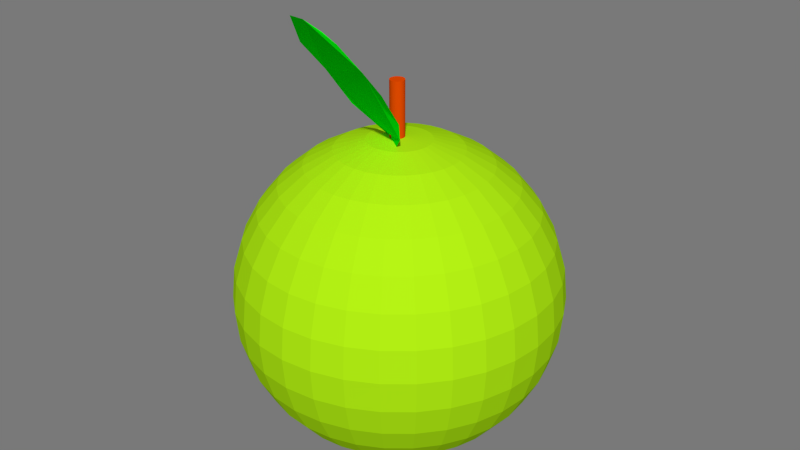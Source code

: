 # Source: 010_apple.blend  (saved by Blender 2.80.75; exported with 4.5.12 LTS)
import bpy
from mathutils import Matrix  # noqa: F401  (used for matrix-valued properties, if any)

bpy.ops.wm.read_factory_settings(use_empty=True)
scene = bpy.context.scene
scene.name = 'Scene'

# ---- collections
col_collection_1 = bpy.data.collections.new('Collection 1'); scene.collection.children.link(col_collection_1)

# ---- materials (node trees are filled in below, after node groups)
mat_material = bpy.data.materials.new('Material')
mat_material.alpha_threshold = 0.0
mat_material.use_transparent_shadow = False
mat_material.diffuse_color = (0.4152, 0.8, 0.00644, 1.0)
mat_material.roughness = 0.5
mat_material_003 = bpy.data.materials.new('Material.003')
mat_material_003.alpha_threshold = 0.0
mat_material_003.use_transparent_shadow = False
mat_material_003.diffuse_color = (0.0, 0.8, 0.003148, 1.0)
mat_material_003.roughness = 0.5
mat_material_001 = bpy.data.materials.new('Material.001')
mat_material_001.alpha_threshold = 0.0
mat_material_001.use_transparent_shadow = False
mat_material_001.diffuse_color = (0.8, 0.0673, 0.0, 1.0)
mat_material_001.roughness = 0.5

# ---- material node trees

# ---- world
world_world_001 = bpy.data.worlds.new('World.001'); scene.world = world_world_001
world_world_001.use_nodes = True; world_world_001.node_tree.nodes.clear()
_N = world_world_001.node_tree.nodes; _L = world_world_001.node_tree.links
n0 = _N.new('ShaderNodeOutputWorld'); n0.name = 'World Output'; n0.location = (300, 300)
n0.width = 120
n1 = _N.new('ShaderNodeBackground'); n1.name = 'Background'; n1.location = (10, 300)
n1.width = 150
n1.inputs[0].default_value = (0.1902, 0.1902, 0.1902, 1.0)
_L.new(n1.outputs[0], n0.inputs[0])
n0.is_active_output = True
world_world_001.use_sun_shadow = False
world_world_001.sun_shadow_jitter_overblur = 0.0
world_world_001.cycles.sampling_method = 'NONE'
world_world_001.cycles.sample_map_resolution = 256

# ---- meshes
me_sphere_001 = bpy.data.meshes.new('Sphere.001')
me_sphere_001.from_pydata([(0.02166, 0.0, -0.1089), (0.04249, 0.0, -0.1026), (0.06169, 0.0, -0.09232), (0.07851, 0.0, -0.07851), (0.09232, 0.0, -0.06169), (0.1026, 0.0, -0.04249), (0.1089, 0.0, -0.02166), (0.111, 0.0, 0.0), (0.1089, 0.0, 0.02166), (0.1026, 0.0, 0.04249), (0.09232, 0.0, 0.06169), (0.07851, 0.0, 0.07851), (0.06169, 0.0, 0.09232), (0.04249, 0.0, 0.1026), (0.02166, 0.0, 0.1089), (1.192e-07, 0.0, 0.111), (0.02124, -0.004226, -0.1089), (0.04167, -0.008289, -0.1026), (0.0605, -0.01203, -0.09232), (0.077, -0.01532, -0.07851), (0.09054, -0.01801, -0.06169), (0.1006, -0.02001, -0.04249), (0.1068, -0.02124, -0.02166), (0.1089, -0.02166, 0.0), (0.1068, -0.02124, 0.02166), (0.1006, -0.02001, 0.04249), (0.09054, -0.01801, 0.06169), (0.077, -0.01532, 0.07851), (0.0605, -0.01203, 0.09232), (0.04167, -0.008289, 0.1026), (0.02124, -0.004226, 0.1089), (0.02001, -0.008289, -0.1089), (0.03926, -0.01626, -0.1026), (0.05699, -0.02361, -0.09232), (0.07253, -0.03004, -0.07851), (0.08529, -0.03533, -0.06169), (0.09477, -0.03926, -0.04249), (0.1006, -0.04167, -0.02166), (0.1026, -0.04249, 0.0), (0.1006, -0.04167, 0.02166), (0.09477, -0.03926, 0.04249), (0.08529, -0.03533, 0.06169), (0.07253, -0.03004, 0.07851), (0.05699, -0.02361, 0.09232), (0.03926, -0.01626, 0.1026), (0.02001, -0.008289, 0.1089), (0.01801, -0.01203, -0.1089), (0.03533, -0.02361, -0.1026), (0.05129, -0.03427, -0.09232), (0.06528, -0.04362, -0.07851), (0.07676, -0.05129, -0.06169), (0.08529, -0.05699, -0.04249), (0.09054, -0.0605, -0.02166), (0.09232, -0.06169, 0.0), (0.09054, -0.0605, 0.02166), (0.08529, -0.05699, 0.04249), (0.07676, -0.05129, 0.06169), (0.06528, -0.04362, 0.07851), (0.05129, -0.03427, 0.09232), (0.03533, -0.02361, 0.1026), (0.01801, -0.01203, 0.1089), (0.01532, -0.01532, -0.1089), (0.03004, -0.03004, -0.1026), (0.04362, -0.04362, -0.09232), (0.05552, -0.05552, -0.07851), (0.06528, -0.06528, -0.06169), (0.07253, -0.07253, -0.04249), (0.077, -0.077, -0.02166), (0.07851, -0.07851, 0.0), (0.077, -0.077, 0.02166), (0.07253, -0.07253, 0.04249), (0.06528, -0.06528, 0.06169), (0.05552, -0.05552, 0.07851), (0.04362, -0.04362, 0.09232), (0.03004, -0.03004, 0.1026), (0.01532, -0.01532, 0.1089), (0.01203, -0.01801, -0.1089), (0.02361, -0.03533, -0.1026), (0.03427, -0.05129, -0.09232), (0.04362, -0.06528, -0.07851), (0.05129, -0.07676, -0.06169), (0.05699, -0.08529, -0.04249), (0.0605, -0.09054, -0.02166), (0.06169, -0.09232, 0.0), (0.0605, -0.09054, 0.02166), (0.05699, -0.08529, 0.04249), (0.05129, -0.07676, 0.06169), (0.04362, -0.06528, 0.07851), (0.03427, -0.05129, 0.09232), (0.02361, -0.03533, 0.1026), (0.01203, -0.01801, 0.1089), (0.008289, -0.02001, -0.1089), (0.01626, -0.03926, -0.1026), (0.02361, -0.05699, -0.09232), (0.03004, -0.07253, -0.07851), (0.03533, -0.08529, -0.06169), (0.03926, -0.09477, -0.04249), (0.04167, -0.1006, -0.02166), (0.04249, -0.1026, 0.0), (0.04167, -0.1006, 0.02166), (0.03926, -0.09477, 0.04249), (0.03533, -0.08529, 0.06169), (0.03004, -0.07253, 0.07851), (0.02361, -0.05699, 0.09232), (0.01626, -0.03926, 0.1026), (0.008289, -0.02001, 0.1089), (0.004226, -0.02124, -0.1089), (0.008289, -0.04167, -0.1026), (0.01203, -0.0605, -0.09232), (0.01532, -0.077, -0.07851), (0.01801, -0.09054, -0.06169), (0.02001, -0.1006, -0.04249), (0.02124, -0.1068, -0.02166), (0.02166, -0.1089, 0.0), (0.02124, -0.1068, 0.02166), (0.02001, -0.1006, 0.04249), (0.01801, -0.09054, 0.06169), (0.01532, -0.077, 0.07851), (0.01203, -0.0605, 0.09232), (0.008289, -0.04167, 0.1026), (0.004226, -0.02124, 0.1089), (1.192e-07, -0.02166, -0.1089), (1.192e-07, -0.04249, -0.1026), (1.192e-07, -0.06169, -0.09232), (1.192e-07, -0.07851, -0.07851), (1.192e-07, -0.09232, -0.06169), (1.192e-07, -0.1026, -0.04249), (1.192e-07, -0.1089, -0.02166), (1.192e-07, -0.111, 0.0), (1.192e-07, -0.1089, 0.02166), (1.192e-07, -0.1026, 0.04249), (1.192e-07, -0.09232, 0.06169), (1.192e-07, -0.07851, 0.07851), (1.192e-07, -0.06169, 0.09232), (1.192e-07, -0.04249, 0.1026), (1.192e-07, -0.02166, 0.1089), (-0.004226, -0.02124, -0.1089), (-0.008289, -0.04167, -0.1026), (-0.01203, -0.0605, -0.09232), (-0.01532, -0.077, -0.07851), (-0.01801, -0.09054, -0.06169), (-0.02001, -0.1006, -0.04249), (-0.02124, -0.1068, -0.02166), (-0.02166, -0.1089, 0.0), (-0.02124, -0.1068, 0.02166), (-0.02001, -0.1006, 0.04249), (-0.01801, -0.09054, 0.06169), (-0.01532, -0.077, 0.07851), (-0.01203, -0.0605, 0.09232), (-0.008289, -0.04167, 0.1026), (-0.004226, -0.02124, 0.1089), (-0.008289, -0.02001, -0.1089), (-0.01626, -0.03926, -0.1026), (-0.02361, -0.05699, -0.09232), (-0.03004, -0.07253, -0.07851), (-0.03533, -0.08529, -0.06169), (-0.03926, -0.09477, -0.04249), (-0.04167, -0.1006, -0.02166), (-0.04249, -0.1026, 0.0), (-0.04167, -0.1006, 0.02166), (-0.03926, -0.09477, 0.04249), (-0.03533, -0.08529, 0.06169), (-0.03004, -0.07253, 0.07851), (-0.02361, -0.05699, 0.09232), (-0.01626, -0.03926, 0.1026), (-0.008289, -0.02001, 0.1089), (-0.01203, -0.01801, -0.1089), (-0.02361, -0.03533, -0.1026), (-0.03427, -0.05129, -0.09232), (-0.04362, -0.06528, -0.07851), (-0.05129, -0.07676, -0.06169), (-0.05699, -0.08529, -0.04249), (-0.0605, -0.09054, -0.02166), (-0.06169, -0.09232, 0.0), (-0.0605, -0.09054, 0.02166), (-0.05699, -0.08529, 0.04249), (-0.05129, -0.07676, 0.06169), (-0.04362, -0.06528, 0.07851), (-0.03427, -0.05129, 0.09232), (-0.02361, -0.03533, 0.1026), (-0.01203, -0.01801, 0.1089), (-0.01532, -0.01532, -0.1089), (-0.03004, -0.03004, -0.1026), (-0.04362, -0.04362, -0.09232), (-0.05552, -0.05552, -0.07851), (-0.06528, -0.06528, -0.06169), (-0.07253, -0.07253, -0.04249), (-0.077, -0.077, -0.02166), (-0.07851, -0.07851, 0.0), (-0.077, -0.077, 0.02166), (-0.07253, -0.07253, 0.04249), (-0.06528, -0.06528, 0.06169), (-0.05552, -0.05552, 0.07851), (-0.04362, -0.04362, 0.09232), (-0.03004, -0.03004, 0.1026), (-0.01532, -0.01532, 0.1089), (-0.01801, -0.01203, -0.1089), (-0.03533, -0.02361, -0.1026), (-0.05129, -0.03427, -0.09232), (-0.06528, -0.04362, -0.07851), (-0.07676, -0.05129, -0.06169), (-0.08529, -0.05699, -0.04249), (-0.09054, -0.0605, -0.02166), (-0.09232, -0.06169, 0.0), (-0.09054, -0.0605, 0.02166), (-0.08529, -0.05699, 0.04249), (-0.07676, -0.05129, 0.06169), (-0.06528, -0.04362, 0.07851), (-0.05129, -0.03427, 0.09232), (-0.03533, -0.02361, 0.1026), (-0.01801, -0.01203, 0.1089), (-0.02001, -0.008289, -0.1089), (-0.03926, -0.01626, -0.1026), (-0.05699, -0.02361, -0.09232), (-0.07253, -0.03004, -0.07851), (-0.08529, -0.03533, -0.06169), (-0.09477, -0.03926, -0.04249), (-0.1006, -0.04167, -0.02166), (-0.1026, -0.04249, 0.0), (-0.1006, -0.04167, 0.02166), (-0.09477, -0.03926, 0.04249), (-0.08529, -0.03533, 0.06169), (-0.07253, -0.03004, 0.07851), (-0.05699, -0.02361, 0.09232), (-0.03926, -0.01626, 0.1026), (-0.02001, -0.008289, 0.1089), (-0.02124, -0.004226, -0.1089), (-0.04167, -0.008289, -0.1026), (-0.0605, -0.01203, -0.09232), (-0.077, -0.01532, -0.07851), (-0.09054, -0.01801, -0.06169), (-0.1006, -0.02001, -0.04249), (-0.1068, -0.02124, -0.02166), (-0.1089, -0.02166, 0.0), (-0.1068, -0.02124, 0.02166), (-0.1006, -0.02001, 0.04249), (-0.09054, -0.01801, 0.06169), (-0.077, -0.01532, 0.07851), (-0.0605, -0.01203, 0.09232), (-0.04167, -0.008289, 0.1026), (-0.02124, -0.004226, 0.1089), (-0.02166, 0.0, -0.1089), (-0.04249, 0.0, -0.1026), (-0.06169, 0.0, -0.09232), (-0.07851, 0.0, -0.07851), (-0.09232, 0.0, -0.06169), (-0.1026, 0.0, -0.04249), (-0.1089, 0.0, -0.02166), (-0.111, 0.0, 0.0), (-0.1089, 0.0, 0.02166), (-0.1026, 0.0, 0.04249), (-0.09232, 0.0, 0.06169), (-0.07851, 0.0, 0.07851), (-0.06169, 0.0, 0.09232), (-0.04249, 0.0, 0.1026), (-0.02166, 0.0, 0.1089), (-0.02124, 0.004226, -0.1089), (-0.04167, 0.008289, -0.1026), (-0.0605, 0.01203, -0.09232), (-0.077, 0.01532, -0.07851), (-0.09054, 0.01801, -0.06169), (-0.1006, 0.02001, -0.04249), (-0.1068, 0.02124, -0.02166), (-0.1089, 0.02166, 0.0), (-0.1068, 0.02124, 0.02166), (-0.1006, 0.02001, 0.04249), (-0.09054, 0.01801, 0.06169), (-0.077, 0.01532, 0.07851), (-0.0605, 0.01203, 0.09232), (-0.04167, 0.008289, 0.1026), (-0.02124, 0.004226, 0.1089), (-0.02001, 0.008289, -0.1089), (-0.03926, 0.01626, -0.1026), (-0.05699, 0.02361, -0.09232), (-0.07253, 0.03004, -0.07851), (-0.08529, 0.03533, -0.06169), (-0.09477, 0.03926, -0.04249), (-0.1006, 0.04167, -0.02166), (-0.1026, 0.04249, 0.0), (-0.1006, 0.04167, 0.02166), (-0.09477, 0.03926, 0.04249), (-0.08529, 0.03533, 0.06169), (-0.07253, 0.03004, 0.07851), (-0.05699, 0.02361, 0.09232), (-0.03926, 0.01626, 0.1026), (-0.02001, 0.008289, 0.1089), (-0.01801, 0.01203, -0.1089), (-0.03533, 0.02361, -0.1026), (-0.05129, 0.03427, -0.09232), (-0.06528, 0.04362, -0.07851), (-0.07676, 0.05129, -0.06169), (-0.08529, 0.05699, -0.04249), (-0.09054, 0.0605, -0.02166), (-0.09232, 0.06169, 0.0), (-0.09054, 0.0605, 0.02166), (-0.08529, 0.05699, 0.04249), (-0.07676, 0.05129, 0.06169), (-0.06528, 0.04362, 0.07851), (-0.05129, 0.03427, 0.09232), (-0.03533, 0.02361, 0.1026), (-0.01801, 0.01203, 0.1089), (-0.01532, 0.01532, -0.1089), (-0.03004, 0.03004, -0.1026), (-0.04362, 0.04362, -0.09232), (-0.05552, 0.05552, -0.07851), (-0.06528, 0.06528, -0.06169), (-0.07253, 0.07253, -0.04249), (-0.077, 0.077, -0.02166), (-0.07851, 0.07851, 0.0), (-0.077, 0.077, 0.02166), (-0.07253, 0.07253, 0.04249), (-0.06528, 0.06528, 0.06169), (-0.05552, 0.05552, 0.07851), (-0.04362, 0.04362, 0.09232), (-0.03004, 0.03004, 0.1026), (-0.01532, 0.01532, 0.1089), (-0.01203, 0.01801, -0.1089), (-0.02361, 0.03533, -0.1026), (-0.03427, 0.05129, -0.09232), (-0.04362, 0.06528, -0.07851), (-0.05129, 0.07676, -0.06169), (-0.05699, 0.08529, -0.04249), (-0.0605, 0.09054, -0.02166), (-0.06169, 0.09232, 0.0), (-0.0605, 0.09054, 0.02166), (-0.05699, 0.08529, 0.04249), (-0.05129, 0.07676, 0.06169), (-0.04362, 0.06528, 0.07851), (-0.03427, 0.05129, 0.09232), (-0.02361, 0.03533, 0.1026), (-0.01203, 0.01801, 0.1089), (-0.008289, 0.02001, -0.1089), (-0.01626, 0.03926, -0.1026), (-0.02361, 0.05699, -0.09232), (-0.03004, 0.07253, -0.07851), (-0.03533, 0.08529, -0.06169), (-0.03926, 0.09477, -0.04249), (-0.04167, 0.1006, -0.02166), (-0.04249, 0.1026, 0.0), (-0.04167, 0.1006, 0.02166), (-0.03926, 0.09477, 0.04249), (-0.03533, 0.08529, 0.06169), (-0.03004, 0.07253, 0.07851), (-0.02361, 0.05699, 0.09232), (-0.01626, 0.03926, 0.1026), (-0.008289, 0.02001, 0.1089), (-0.004226, 0.02124, -0.1089), (-0.008289, 0.04167, -0.1026), (-0.01203, 0.0605, -0.09232), (-0.01532, 0.077, -0.07851), (-0.01801, 0.09054, -0.06169), (-0.02001, 0.1006, -0.04249), (-0.02124, 0.1068, -0.02166), (-0.02166, 0.1089, 0.0), (-0.02124, 0.1068, 0.02166), (-0.02001, 0.1006, 0.04249), (-0.01801, 0.09054, 0.06169), (-0.01532, 0.077, 0.07851), (-0.01203, 0.0605, 0.09232), (-0.008289, 0.04167, 0.1026), (-0.004226, 0.02124, 0.1089), (1.192e-07, 0.02166, -0.1089), (1.192e-07, 0.04249, -0.1026), (1.192e-07, 0.06169, -0.09232), (1.192e-07, 0.07851, -0.07851), (1.192e-07, 0.09232, -0.06169), (1.192e-07, 0.1026, -0.04249), (1.192e-07, 0.1089, -0.02166), (1.192e-07, 0.111, 0.0), (1.192e-07, 0.1089, 0.02166), (1.192e-07, 0.1026, 0.04249), (1.192e-07, 0.09232, 0.06169), (1.192e-07, 0.07851, 0.07851), (1.192e-07, 0.06169, 0.09232), (1.192e-07, 0.04249, 0.1026), (1.192e-07, 0.02166, 0.1089), (0.004226, 0.02124, -0.1089), (0.008289, 0.04167, -0.1026), (0.01203, 0.0605, -0.09232), (0.01532, 0.077, -0.07851), (0.01801, 0.09054, -0.06169), (0.02001, 0.1006, -0.04249), (0.02124, 0.1068, -0.02166), (0.02166, 0.1089, 0.0), (0.02124, 0.1068, 0.02166), (0.02001, 0.1006, 0.04249), (0.01801, 0.09054, 0.06169), (0.01532, 0.077, 0.07851), (0.01203, 0.0605, 0.09232), (0.008289, 0.04167, 0.1026), (0.004226, 0.02124, 0.1089), (1.192e-07, 0.0, -0.111), (0.008289, 0.02001, -0.1089), (0.01626, 0.03926, -0.1026), (0.02361, 0.05699, -0.09232), (0.03004, 0.07253, -0.07851), (0.03533, 0.08529, -0.06169), (0.03926, 0.09477, -0.04249), (0.04167, 0.1006, -0.02166), (0.04249, 0.1026, 0.0), (0.04167, 0.1006, 0.02166), (0.03926, 0.09477, 0.04249), (0.03533, 0.08529, 0.06169), (0.03004, 0.07253, 0.07851), (0.02361, 0.05699, 0.09232), (0.01626, 0.03926, 0.1026), (0.008289, 0.02001, 0.1089), (0.01203, 0.01801, -0.1089), (0.02361, 0.03533, -0.1026), (0.03427, 0.05129, -0.09232), (0.04362, 0.06528, -0.07851), (0.05129, 0.07676, -0.06169), (0.05699, 0.08529, -0.04249), (0.0605, 0.09054, -0.02166), (0.06169, 0.09232, 0.0), (0.0605, 0.09054, 0.02166), (0.05699, 0.08529, 0.04249), (0.05129, 0.07676, 0.06169), (0.04362, 0.06528, 0.07851), (0.03427, 0.05129, 0.09232), (0.02361, 0.03533, 0.1026), (0.01203, 0.01801, 0.1089), (0.01532, 0.01532, -0.1089), (0.03004, 0.03004, -0.1026), (0.04362, 0.04362, -0.09232), (0.05552, 0.05552, -0.07851), (0.06528, 0.06528, -0.06169), (0.07253, 0.07253, -0.04249), (0.077, 0.077, -0.02166), (0.07851, 0.07851, 0.0), (0.077, 0.077, 0.02166), (0.07253, 0.07253, 0.04249), (0.06528, 0.06528, 0.06169), (0.05552, 0.05552, 0.07851), (0.04362, 0.04362, 0.09232), (0.03004, 0.03004, 0.1026), (0.01532, 0.01532, 0.1089), (0.01801, 0.01203, -0.1089), (0.03533, 0.02361, -0.1026), (0.05129, 0.03427, -0.09232), (0.06528, 0.04362, -0.07851), (0.07676, 0.05129, -0.06169), (0.08529, 0.05699, -0.04249), (0.09054, 0.0605, -0.02166), (0.09232, 0.06169, 0.0), (0.09054, 0.0605, 0.02166), (0.08529, 0.05699, 0.04249), (0.07676, 0.05129, 0.06169), (0.06528, 0.04362, 0.07851), (0.05129, 0.03427, 0.09232), (0.03533, 0.02361, 0.1026), (0.01801, 0.01203, 0.1089), (0.02001, 0.008289, -0.1089), (0.03926, 0.01626, -0.1026), (0.05699, 0.02361, -0.09232), (0.07253, 0.03004, -0.07851), (0.08529, 0.03533, -0.06169), (0.09477, 0.03926, -0.04249), (0.1006, 0.04167, -0.02166), (0.1026, 0.04249, 0.0), (0.1006, 0.04167, 0.02166), (0.09477, 0.03926, 0.04249), (0.08529, 0.03533, 0.06169), (0.07253, 0.03004, 0.07851), (0.05699, 0.02361, 0.09232), (0.03926, 0.01626, 0.1026), (0.02001, 0.008289, 0.1089), (0.02124, 0.004226, -0.1089), (0.04167, 0.008289, -0.1026), (0.0605, 0.01203, -0.09232), (0.077, 0.01532, -0.07851), (0.09054, 0.01801, -0.06169), (0.1006, 0.02001, -0.04249), (0.1068, 0.02124, -0.02166), (0.1089, 0.02166, 0.0), (0.1068, 0.02124, 0.02166), (0.1006, 0.02001, 0.04249), (0.09054, 0.01801, 0.06169), (0.077, 0.01532, 0.07851), (0.0605, 0.01203, 0.09232), (0.04167, 0.008289, 0.1026), (0.02124, 0.004226, 0.1089)], [], [(10, 9, 25, 26), (3, 2, 18, 19), (11, 10, 26, 27), (4, 3, 19, 20), (12, 11, 27, 28), (5, 4, 20, 21), (13, 12, 28, 29), (6, 5, 21, 22), (14, 13, 29, 30), (7, 6, 22, 23), (0, 391, 16), (15, 14, 30), (8, 7, 23, 24), (1, 0, 16, 17), (9, 8, 24, 25), (2, 1, 17, 18), (25, 24, 39, 40), (18, 17, 32, 33), (26, 25, 40, 41), (19, 18, 33, 34), (27, 26, 41, 42), (20, 19, 34, 35), (28, 27, 42, 43), (21, 20, 35, 36), (29, 28, 43, 44), (22, 21, 36, 37), (30, 29, 44, 45), (23, 22, 37, 38), (16, 391, 31), (15, 30, 45), (24, 23, 38, 39), (17, 16, 31, 32), (44, 43, 58, 59), (37, 36, 51, 52), (45, 44, 59, 60), (38, 37, 52, 53), (31, 391, 46), (15, 45, 60), (39, 38, 53, 54), (32, 31, 46, 47), (40, 39, 54, 55), (33, 32, 47, 48), (41, 40, 55, 56), (34, 33, 48, 49), (42, 41, 56, 57), (35, 34, 49, 50), (43, 42, 57, 58), (36, 35, 50, 51), (48, 47, 62, 63), (56, 55, 70, 71), (49, 48, 63, 64), (57, 56, 71, 72), (50, 49, 64, 65), (58, 57, 72, 73), (51, 50, 65, 66), (59, 58, 73, 74), (52, 51, 66, 67), (60, 59, 74, 75), (53, 52, 67, 68), (46, 391, 61), (15, 60, 75), (54, 53, 68, 69), (47, 46, 61, 62), (55, 54, 69, 70), (67, 66, 81, 82), (75, 74, 89, 90), (68, 67, 82, 83), (61, 391, 76), (15, 75, 90), (69, 68, 83, 84), (62, 61, 76, 77), (70, 69, 84, 85), (63, 62, 77, 78), (71, 70, 85, 86), (64, 63, 78, 79), (72, 71, 86, 87), (65, 64, 79, 80), (73, 72, 87, 88), (66, 65, 80, 81), (74, 73, 88, 89), (86, 85, 100, 101), (79, 78, 93, 94), (87, 86, 101, 102), (80, 79, 94, 95), (88, 87, 102, 103), (81, 80, 95, 96), (89, 88, 103, 104), (82, 81, 96, 97), (90, 89, 104, 105), (83, 82, 97, 98), (76, 391, 91), (15, 90, 105), (84, 83, 98, 99), (77, 76, 91, 92), (85, 84, 99, 100), (78, 77, 92, 93), (105, 104, 119, 120), (98, 97, 112, 113), (91, 391, 106), (15, 105, 120), (99, 98, 113, 114), (92, 91, 106, 107), (100, 99, 114, 115), (93, 92, 107, 108), (101, 100, 115, 116), (94, 93, 108, 109), (102, 101, 116, 117), (95, 94, 109, 110), (103, 102, 117, 118), (96, 95, 110, 111), (104, 103, 118, 119), (97, 96, 111, 112), (109, 108, 123, 124), (117, 116, 131, 132), (110, 109, 124, 125), (118, 117, 132, 133), (111, 110, 125, 126), (119, 118, 133, 134), (112, 111, 126, 127), (120, 119, 134, 135), (113, 112, 127, 128), (106, 391, 121), (15, 120, 135), (114, 113, 128, 129), (107, 106, 121, 122), (115, 114, 129, 130), (108, 107, 122, 123), (116, 115, 130, 131), (128, 127, 142, 143), (121, 391, 136), (15, 135, 150), (129, 128, 143, 144), (122, 121, 136, 137), (130, 129, 144, 145), (123, 122, 137, 138), (131, 130, 145, 146), (124, 123, 138, 139), (132, 131, 146, 147), (125, 124, 139, 140), (133, 132, 147, 148), (126, 125, 140, 141), (134, 133, 148, 149), (127, 126, 141, 142), (135, 134, 149, 150), (147, 146, 161, 162), (140, 139, 154, 155), (148, 147, 162, 163), (141, 140, 155, 156), (149, 148, 163, 164), (142, 141, 156, 157), (150, 149, 164, 165), (143, 142, 157, 158), (136, 391, 151), (15, 150, 165), (144, 143, 158, 159), (137, 136, 151, 152), (145, 144, 159, 160), (138, 137, 152, 153), (146, 145, 160, 161), (139, 138, 153, 154), (15, 165, 180), (159, 158, 173, 174), (152, 151, 166, 167), (160, 159, 174, 175), (153, 152, 167, 168), (161, 160, 175, 176), (154, 153, 168, 169), (162, 161, 176, 177), (155, 154, 169, 170), (163, 162, 177, 178), (156, 155, 170, 171), (164, 163, 178, 179), (157, 156, 171, 172), (165, 164, 179, 180), (158, 157, 172, 173), (151, 391, 166), (178, 177, 192, 193), (171, 170, 185, 186), (179, 178, 193, 194), (172, 171, 186, 187), (180, 179, 194, 195), (173, 172, 187, 188), (166, 391, 181), (15, 180, 195), (174, 173, 188, 189), (167, 166, 181, 182), (175, 174, 189, 190), (168, 167, 182, 183), (176, 175, 190, 191), (169, 168, 183, 184), (177, 176, 191, 192), (170, 169, 184, 185), (182, 181, 196, 197), (190, 189, 204, 205), (183, 182, 197, 198), (191, 190, 205, 206), (184, 183, 198, 199), (192, 191, 206, 207), (185, 184, 199, 200), (193, 192, 207, 208), (186, 185, 200, 201), (194, 193, 208, 209), (187, 186, 201, 202), (195, 194, 209, 210), (188, 187, 202, 203), (181, 391, 196), (15, 195, 210), (189, 188, 203, 204), (201, 200, 215, 216), (209, 208, 223, 224), (202, 201, 216, 217), (210, 209, 224, 225), (203, 202, 217, 218), (196, 391, 211), (15, 210, 225), (204, 203, 218, 219), (197, 196, 211, 212), (205, 204, 219, 220), (198, 197, 212, 213), (206, 205, 220, 221), (199, 198, 213, 214), (207, 206, 221, 222), (200, 199, 214, 215), (208, 207, 222, 223), (220, 219, 234, 235), (213, 212, 227, 228), (221, 220, 235, 236), (214, 213, 228, 229), (222, 221, 236, 237), (215, 214, 229, 230), (223, 222, 237, 238), (216, 215, 230, 231), (224, 223, 238, 239), (217, 216, 231, 232), (225, 224, 239, 240), (218, 217, 232, 233), (211, 391, 226), (15, 225, 240), (219, 218, 233, 234), (212, 211, 226, 227), (239, 238, 253, 254), (232, 231, 246, 247), (240, 239, 254, 255), (233, 232, 247, 248), (226, 391, 241), (15, 240, 255), (234, 233, 248, 249), (227, 226, 241, 242), (235, 234, 249, 250), (228, 227, 242, 243), (236, 235, 250, 251), (229, 228, 243, 244), (237, 236, 251, 252), (230, 229, 244, 245), (238, 237, 252, 253), (231, 230, 245, 246), (243, 242, 257, 258), (251, 250, 265, 266), (244, 243, 258, 259), (252, 251, 266, 267), (245, 244, 259, 260), (253, 252, 267, 268), (246, 245, 260, 261), (254, 253, 268, 269), (247, 246, 261, 262), (255, 254, 269, 270), (248, 247, 262, 263), (241, 391, 256), (15, 255, 270), (249, 248, 263, 264), (242, 241, 256, 257), (250, 249, 264, 265), (262, 261, 276, 277), (270, 269, 284, 285), (263, 262, 277, 278), (256, 391, 271), (15, 270, 285), (264, 263, 278, 279), (257, 256, 271, 272), (265, 264, 279, 280), (258, 257, 272, 273), (266, 265, 280, 281), (259, 258, 273, 274), (267, 266, 281, 282), (260, 259, 274, 275), (268, 267, 282, 283), (261, 260, 275, 276), (269, 268, 283, 284), (281, 280, 295, 296), (274, 273, 288, 289), (282, 281, 296, 297), (275, 274, 289, 290), (283, 282, 297, 298), (276, 275, 290, 291), (284, 283, 298, 299), (277, 276, 291, 292), (285, 284, 299, 300), (278, 277, 292, 293), (271, 391, 286), (15, 285, 300), (279, 278, 293, 294), (272, 271, 286, 287), (280, 279, 294, 295), (273, 272, 287, 288), (300, 299, 314, 315), (293, 292, 307, 308), (286, 391, 301), (15, 300, 315), (294, 293, 308, 309), (287, 286, 301, 302), (295, 294, 309, 310), (288, 287, 302, 303), (296, 295, 310, 311), (289, 288, 303, 304), (297, 296, 311, 312), (290, 289, 304, 305), (298, 297, 312, 313), (291, 290, 305, 306), (299, 298, 313, 314), (292, 291, 306, 307), (312, 311, 326, 327), (305, 304, 319, 320), (313, 312, 327, 328), (306, 305, 320, 321), (314, 313, 328, 329), (307, 306, 321, 322), (315, 314, 329, 330), (308, 307, 322, 323), (301, 391, 316), (15, 315, 330), (309, 308, 323, 324), (302, 301, 316, 317), (310, 309, 324, 325), (303, 302, 317, 318), (311, 310, 325, 326), (304, 303, 318, 319), (316, 391, 331), (15, 330, 345), (324, 323, 338, 339), (317, 316, 331, 332), (325, 324, 339, 340), (318, 317, 332, 333), (326, 325, 340, 341), (319, 318, 333, 334), (327, 326, 341, 342), (320, 319, 334, 335), (328, 327, 342, 343), (321, 320, 335, 336), (329, 328, 343, 344), (322, 321, 336, 337), (330, 329, 344, 345), (323, 322, 337, 338), (335, 334, 349, 350), (343, 342, 357, 358), (336, 335, 350, 351), (344, 343, 358, 359), (337, 336, 351, 352), (345, 344, 359, 360), (338, 337, 352, 353), (331, 391, 346), (15, 345, 360), (339, 338, 353, 354), (332, 331, 346, 347), (340, 339, 354, 355), (333, 332, 347, 348), (341, 340, 355, 356), (334, 333, 348, 349), (342, 341, 356, 357), (354, 353, 368, 369), (347, 346, 361, 362), (355, 354, 369, 370), (348, 347, 362, 363), (356, 355, 370, 371), (349, 348, 363, 364), (357, 356, 371, 372), (350, 349, 364, 365), (358, 357, 372, 373), (351, 350, 365, 366), (359, 358, 373, 374), (352, 351, 366, 367), (360, 359, 374, 375), (353, 352, 367, 368), (346, 391, 361), (15, 360, 375), (373, 372, 387, 388), (366, 365, 380, 381), (374, 373, 388, 389), (367, 366, 381, 382), (375, 374, 389, 390), (368, 367, 382, 383), (361, 391, 376), (15, 375, 390), (369, 368, 383, 384), (362, 361, 376, 377), (370, 369, 384, 385), (363, 362, 377, 378), (371, 370, 385, 386), (364, 363, 378, 379), (372, 371, 386, 387), (365, 364, 379, 380), (377, 376, 392, 393), (385, 384, 400, 401), (378, 377, 393, 394), (386, 385, 401, 402), (379, 378, 394, 395), (387, 386, 402, 403), (380, 379, 395, 396), (388, 387, 403, 404), (381, 380, 396, 397), (389, 388, 404, 405), (382, 381, 397, 398), (390, 389, 405, 406), (383, 382, 398, 399), (376, 391, 392), (15, 390, 406), (384, 383, 399, 400), (397, 396, 411, 412), (405, 404, 419, 420), (398, 397, 412, 413), (406, 405, 420, 421), (399, 398, 413, 414), (392, 391, 407), (15, 406, 421), (400, 399, 414, 415), (393, 392, 407, 408), (401, 400, 415, 416), (394, 393, 408, 409), (402, 401, 416, 417), (395, 394, 409, 410), (403, 402, 417, 418), (396, 395, 410, 411), (404, 403, 418, 419), (416, 415, 430, 431), (409, 408, 423, 424), (417, 416, 431, 432), (410, 409, 424, 425), (418, 417, 432, 433), (411, 410, 425, 426), (419, 418, 433, 434), (412, 411, 426, 427), (420, 419, 434, 435), (413, 412, 427, 428), (421, 420, 435, 436), (414, 413, 428, 429), (407, 391, 422), (15, 421, 436), (415, 414, 429, 430), (408, 407, 422, 423), (435, 434, 449, 450), (428, 427, 442, 443), (436, 435, 450, 451), (429, 428, 443, 444), (422, 391, 437), (15, 436, 451), (430, 429, 444, 445), (423, 422, 437, 438), (431, 430, 445, 446), (424, 423, 438, 439), (432, 431, 446, 447), (425, 424, 439, 440), (433, 432, 447, 448), (426, 425, 440, 441), (434, 433, 448, 449), (427, 426, 441, 442), (447, 446, 461, 462), (440, 439, 454, 455), (448, 447, 462, 463), (441, 440, 455, 456), (449, 448, 463, 464), (442, 441, 456, 457), (450, 449, 464, 465), (443, 442, 457, 458), (451, 450, 465, 466), (444, 443, 458, 459), (437, 391, 452), (15, 451, 466), (445, 444, 459, 460), (438, 437, 452, 453), (446, 445, 460, 461), (439, 438, 453, 454), (466, 465, 480, 481), (459, 458, 473, 474), (452, 391, 467), (15, 466, 481), (460, 459, 474, 475), (453, 452, 467, 468), (461, 460, 475, 476), (454, 453, 468, 469), (462, 461, 476, 477), (455, 454, 469, 470), (463, 462, 477, 478), (456, 455, 470, 471), (464, 463, 478, 479), (457, 456, 471, 472), (465, 464, 479, 480), (458, 457, 472, 473), (470, 469, 2, 3), (478, 477, 10, 11), (471, 470, 3, 4), (479, 478, 11, 12), (472, 471, 4, 5), (480, 479, 12, 13), (473, 472, 5, 6), (481, 480, 13, 14), (474, 473, 6, 7), (467, 391, 0), (15, 481, 14), (475, 474, 7, 8), (468, 467, 0, 1), (476, 475, 8, 9), (469, 468, 1, 2), (477, 476, 9, 10)])
me_sphere_001.materials.append(mat_material)
me_sphere_001.use_remesh_preserve_volume = False
me_sphere_001.use_remesh_preserve_attributes = False
me_sphere_001.use_mirror_vertex_groups = False
me_sphere_001.update()
me_plane = bpy.data.meshes.new('Plane')
me_plane.from_pydata([(-0.005643, -0.0435, 0.05087), (0.004319, -0.04366, 0.0506), (-0.01253, 0.04366, -0.04649), (0.003397, 0.03282, -0.05087), (0.02953, -0.009351, 0.003492), (-0.02953, 0.007781, 0.001622), (-0.02047, -0.02175, 0.02758), (0.01631, -0.03037, 0.03558), (0.02355, -0.01821, 0.01794), (0.01078, -0.03622, 0.04316), (0.0211, 0.01603, -0.02384), (-0.02326, 0.02351, -0.02319), (0.01401, 0.02556, -0.03875)], [], [(0, 1, 9, 7, 8, 4, 10, 12, 3, 2, 11, 5, 6)])
me_plane.materials.append(mat_material_003)
me_plane.use_remesh_preserve_volume = False
me_plane.use_remesh_preserve_attributes = False
me_plane.use_mirror_vertex_groups = False
me_plane.update()
me_cylinder_001 = bpy.data.meshes.new('Cylinder.001')
me_cylinder_001.from_pydata([(0.0, 1.0, -1.0), (0.0, 1.0, 1.0), (0.1951, 0.9808, -1.0), (0.1951, 0.9808, 1.0), (0.3827, 0.9239, -1.0), (0.3827, 0.9239, 1.0), (0.5556, 0.8315, -1.0), (0.5556, 0.8315, 1.0), (0.7071, 0.7071, -1.0), (0.7071, 0.7071, 1.0), (0.8315, 0.5556, -1.0), (0.8315, 0.5556, 1.0), (0.9239, 0.3827, -1.0), (0.9239, 0.3827, 1.0), (0.9808, 0.1951, -1.0), (0.9808, 0.1951, 1.0), (1.0, 7.55e-08, -1.0), (1.0, 7.55e-08, 1.0), (0.9808, -0.1951, -1.0), (0.9808, -0.1951, 1.0), (0.9239, -0.3827, -1.0), (0.9239, -0.3827, 1.0), (0.8315, -0.5556, -1.0), (0.8315, -0.5556, 1.0), (0.7071, -0.7071, -1.0), (0.7071, -0.7071, 1.0), (0.5556, -0.8315, -1.0), (0.5556, -0.8315, 1.0), (0.3827, -0.9239, -1.0), (0.3827, -0.9239, 1.0), (0.1951, -0.9808, -1.0), (0.1951, -0.9808, 1.0), (-3.258e-07, -1.0, -1.0), (-3.258e-07, -1.0, 1.0), (-0.1951, -0.9808, -1.0), (-0.1951, -0.9808, 1.0), (-0.3827, -0.9239, -1.0), (-0.3827, -0.9239, 1.0), (-0.5556, -0.8315, -1.0), (-0.5556, -0.8315, 1.0), (-0.7071, -0.7071, -1.0), (-0.7071, -0.7071, 1.0), (-0.8315, -0.5556, -1.0), (-0.8315, -0.5556, 1.0), (-0.9239, -0.3827, -1.0), (-0.9239, -0.3827, 1.0), (-0.9808, -0.1951, -1.0), (-0.9808, -0.1951, 1.0), (-1.0, 9.656e-07, -1.0), (-1.0, 9.656e-07, 1.0), (-0.9808, 0.1951, -1.0), (-0.9808, 0.1951, 1.0), (-0.9239, 0.3827, -1.0), (-0.9239, 0.3827, 1.0), (-0.8315, 0.5556, -1.0), (-0.8315, 0.5556, 1.0), (-0.7071, 0.7071, -1.0), (-0.7071, 0.7071, 1.0), (-0.5556, 0.8315, -1.0), (-0.5556, 0.8315, 1.0), (-0.3827, 0.9239, -1.0), (-0.3827, 0.9239, 1.0), (-0.1951, 0.9808, -1.0), (-0.1951, 0.9808, 1.0)], [], [(0, 1, 3, 2), (2, 3, 5, 4), (4, 5, 7, 6), (6, 7, 9, 8), (8, 9, 11, 10), (10, 11, 13, 12), (12, 13, 15, 14), (14, 15, 17, 16), (16, 17, 19, 18), (18, 19, 21, 20), (20, 21, 23, 22), (22, 23, 25, 24), (24, 25, 27, 26), (26, 27, 29, 28), (28, 29, 31, 30), (30, 31, 33, 32), (32, 33, 35, 34), (34, 35, 37, 36), (36, 37, 39, 38), (38, 39, 41, 40), (40, 41, 43, 42), (42, 43, 45, 44), (44, 45, 47, 46), (46, 47, 49, 48), (48, 49, 51, 50), (50, 51, 53, 52), (52, 53, 55, 54), (54, 55, 57, 56), (56, 57, 59, 58), (58, 59, 61, 60), (3, 1, 63, 61, 59, 57, 55, 53, 51, 49, 47, 45, 43, 41, 39, 37, 35, 33, 31, 29, 27, 25, 23, 21, 19, 17, 15, 13, 11, 9, 7, 5), (60, 61, 63, 62), (62, 63, 1, 0), (0, 2, 4, 6, 8, 10, 12, 14, 16, 18, 20, 22, 24, 26, 28, 30, 32, 34, 36, 38, 40, 42, 44, 46, 48, 50, 52, 54, 56, 58, 60, 62)])
me_cylinder_001.materials.append(mat_material_001)
me_cylinder_001.use_remesh_preserve_volume = False
me_cylinder_001.use_remesh_preserve_attributes = False
me_cylinder_001.use_mirror_vertex_groups = False
me_cylinder_001.update()

# ---- objects
ob_apple = bpy.data.objects.new('Apple', me_sphere_001)
ob_apple1_pt002 = bpy.data.objects.new('apple1_pt002', me_plane)
ob_apple1_pt001 = bpy.data.objects.new('apple1_pt001', me_cylinder_001)

# ---- transforms, parenting, visibility, modifiers, constraints
ob_apple.location = (-1.899, -1.848, 2.181)
ob_apple.lineart.crease_threshold = 0.0
ob_apple1_pt002.parent = ob_apple
ob_apple1_pt002.matrix_parent_inverse = Matrix(((1.0, 0.0, 0.0, 1.899), (0.0, 1.0, 0.0, 1.848), (0.0, 0.0, 1.0, -2.181), (0.0, 0.0, 0.0, 1.0)))
ob_apple1_pt002.location = (-1.898, -1.891, 2.337)
ob_apple1_pt002.scale = (1.0, 1.0, 1.0)
ob_apple1_pt002.lineart.crease_threshold = 0.0
ob_apple1_pt001.parent = ob_apple
ob_apple1_pt001.matrix_parent_inverse = Matrix(((1.0, 0.0, 0.0, 1.899), (0.0, 1.0, 0.0, 1.848), (0.0, 0.0, 1.0, -2.181), (0.0, 0.0, 0.0, 1.0)))
ob_apple1_pt001.location = (-1.9, -1.849, 2.309)
ob_apple1_pt001.scale = (-0.005006, -0.005006, -0.02026)
ob_apple1_pt001.lineart.crease_threshold = 0.0

# ---- collection membership
col_collection_1.objects.link(ob_apple)
col_collection_1.objects.link(ob_apple1_pt002)
col_collection_1.objects.link(ob_apple1_pt001)

# ---- scene / render settings (as saved in the file)
scene.frame_start = 1; scene.frame_end = 250; scene.frame_set(1)
scene.render.engine = 'BLENDER_EEVEE_NEXT'
scene.render.image_settings.color_mode = 'RGB'
scene.render.image_settings.compression = 90
scene.render.resolution_percentage = 20
scene.render.dither_intensity = 0.0
scene.render.use_overwrite = False
scene.render.bake_margin = 2
scene.render.bake_bias = 0.0
scene.cycles.use_denoising = False
scene.cycles.samples = 1000
scene.cycles.sampling_pattern = 'TABULATED_SOBOL'
scene.cycles.light_sampling_threshold = 0.0
scene.cycles.use_adaptive_sampling = False
scene.cycles.use_light_tree = False
scene.cycles.blur_glossy = 0.0
scene.cycles.max_bounces = 8
scene.cycles.diffuse_bounces = 8
scene.cycles.glossy_bounces = 8
scene.cycles.transmission_bounces = 8
scene.cycles.volume_bounces = 1
scene.cycles.pixel_filter_type = 'GAUSSIAN'
scene.cycles.sample_clamp_indirect = 0.0
scene.view_settings.view_transform = 'Standard'
bpy.context.view_layer.update()

# ---- added for rendering (the .blend has no active camera and no usable light): camera, sun
cam_auto = bpy.data.cameras.new('AutoCamera')
cam_auto.lens = 50.0
cam_auto.sensor_width = 36.0
cam_auto.clip_end = 1000.0
ob_auto_camera = bpy.data.objects.new('AutoCamera', cam_auto)
scene.collection.objects.link(ob_auto_camera)
ob_auto_camera.location = (-1.48568, -2.34354, 2.55933)
ob_auto_camera.rotation_euler = (1.09748, -7.21219e-08, 0.694738)
scene.camera = ob_auto_camera
light_auto_sun = bpy.data.lights.new('AutoSun', 'SUN')
light_auto_sun.energy = 3.0
light_auto_sun.angle = 0.0523599
ob_auto_sun = bpy.data.objects.new('AutoSun', light_auto_sun)
scene.collection.objects.link(ob_auto_sun)
ob_auto_sun.rotation_euler = (0.872665, 0.174533, 0.523599)
bpy.context.view_layer.update()
